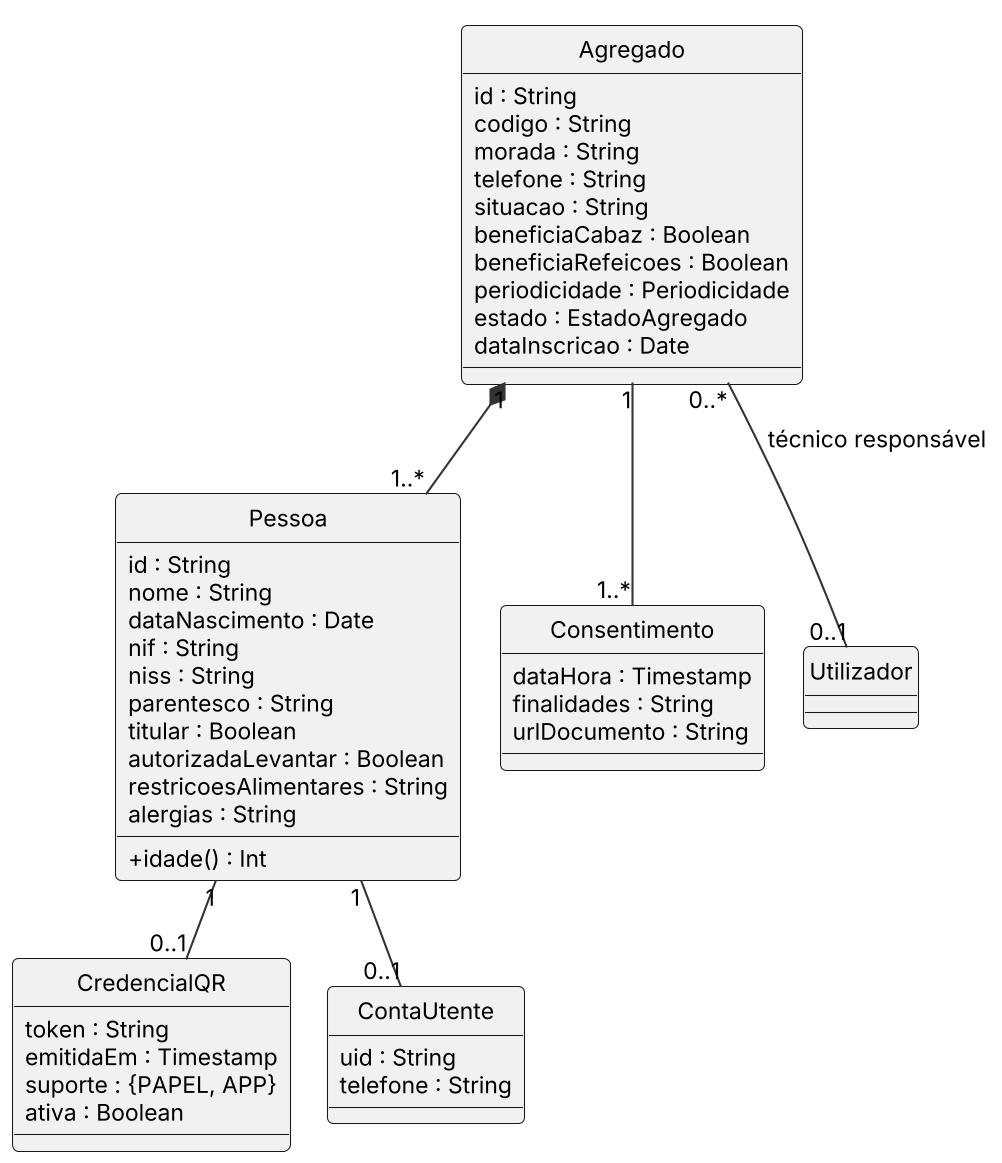

The diagram above was rendered by PlantUML. Its source (embedded in the PNG):
@startuml
!include _estilo.iuml
hide circle
skinparam classAttributeIconSize 0
class Agregado {
  id : String
  codigo : String
  morada : String
  telefone : String
  situacao : String
  beneficiaCabaz : Boolean
  beneficiaRefeicoes : Boolean
  periodicidade : Periodicidade
  estado : EstadoAgregado
  dataInscricao : Date
}
class Pessoa {
  id : String
  nome : String
  dataNascimento : Date
  nif : String
  niss : String
  parentesco : String
  titular : Boolean
  autorizadaLevantar : Boolean
  restricoesAlimentares : String
  alergias : String
  +idade() : Int
}
class CredencialQR {
  token : String
  emitidaEm : Timestamp
  suporte : {PAPEL, APP}
  ativa : Boolean
}
class Consentimento {
  dataHora : Timestamp
  finalidades : String
  urlDocumento : String
}
class ContaUtente {
  uid : String
  telefone : String
}
class Utilizador
Agregado "1" *-- "1..*" Pessoa
Pessoa "1" -- "0..1" CredencialQR
Pessoa "1" -- "0..1" ContaUtente
Agregado "1" -- "1..*" Consentimento
Agregado "0..*" -- "0..1" Utilizador : técnico responsável >
@enduml